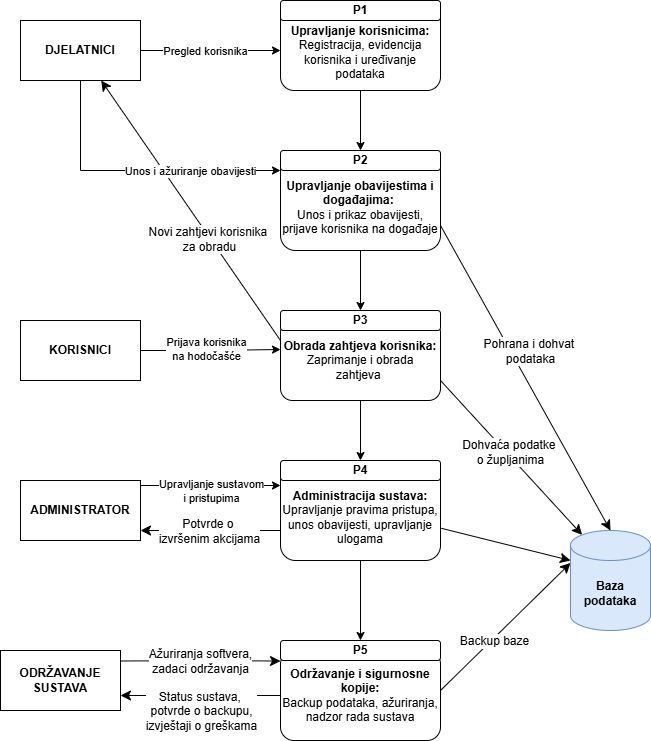

The diagram above was exported from draw.io. Its source (the exported page's mxGraphModel, read from the mxfile embedded in the PNG):
<mxGraphModel dx="1226" dy="661" grid="1" gridSize="10" guides="1" tooltips="1" connect="1" arrows="1" fold="1" page="1" pageScale="1" pageWidth="850" pageHeight="1100" math="0" shadow="0">
  <root>
    <mxCell id="0" />
    <mxCell id="1" parent="0" />
    <mxCell id="8UEbDqk-dIBro4yHKkm--91" value="" style="edgeStyle=orthogonalEdgeStyle;rounded=0;orthogonalLoop=1;jettySize=auto;html=1;" edge="1" parent="1" source="8UEbDqk-dIBro4yHKkm--92" target="8UEbDqk-dIBro4yHKkm--96">
      <mxGeometry relative="1" as="geometry" />
    </mxCell>
    <mxCell id="8UEbDqk-dIBro4yHKkm--92" value="&lt;div&gt;&lt;b&gt;&lt;br&gt;&lt;/b&gt;&lt;/div&gt;&lt;b&gt;Upravljanje korisnicima:&lt;/b&gt;&lt;div&gt;Registracija, evidencija korisnika i uređivanje podataka&lt;/div&gt;" style="rounded=1;whiteSpace=wrap;html=1;" vertex="1" parent="1">
      <mxGeometry x="360" y="510" width="160" height="90" as="geometry" />
    </mxCell>
    <mxCell id="8UEbDqk-dIBro4yHKkm--93" value="&lt;b&gt;P1&lt;/b&gt;" style="rounded=1;whiteSpace=wrap;html=1;" vertex="1" parent="1">
      <mxGeometry x="360" y="510" width="160" height="20" as="geometry" />
    </mxCell>
    <mxCell id="8UEbDqk-dIBro4yHKkm--94" value="" style="edgeStyle=orthogonalEdgeStyle;rounded=0;orthogonalLoop=1;jettySize=auto;html=1;" edge="1" parent="1" source="8UEbDqk-dIBro4yHKkm--95" target="8UEbDqk-dIBro4yHKkm--101">
      <mxGeometry relative="1" as="geometry" />
    </mxCell>
    <mxCell id="8UEbDqk-dIBro4yHKkm--95" value="&lt;div&gt;&lt;br&gt;&lt;/div&gt;&lt;b&gt;Upravljanje obavijestima i događajima:&amp;nbsp;&lt;/b&gt;&lt;div&gt;Unos i prikaz obavijesti, prijave korisnika na događaje&lt;/div&gt;" style="rounded=1;whiteSpace=wrap;html=1;" vertex="1" parent="1">
      <mxGeometry x="360" y="660" width="160" height="100" as="geometry" />
    </mxCell>
    <mxCell id="8UEbDqk-dIBro4yHKkm--96" value="&lt;b&gt;P2&lt;/b&gt;" style="rounded=1;whiteSpace=wrap;html=1;" vertex="1" parent="1">
      <mxGeometry x="360" y="660" width="160" height="20" as="geometry" />
    </mxCell>
    <mxCell id="8UEbDqk-dIBro4yHKkm--97" value="" style="edgeStyle=orthogonalEdgeStyle;rounded=0;orthogonalLoop=1;jettySize=auto;html=1;" edge="1" parent="1" source="8UEbDqk-dIBro4yHKkm--100" target="8UEbDqk-dIBro4yHKkm--106">
      <mxGeometry relative="1" as="geometry" />
    </mxCell>
    <mxCell id="8UEbDqk-dIBro4yHKkm--98" value="" style="edgeStyle=none;curved=1;rounded=0;orthogonalLoop=1;jettySize=auto;html=1;fontSize=12;startSize=8;endSize=8;exitX=0;exitY=0.25;exitDx=0;exitDy=0;" edge="1" parent="1" source="8UEbDqk-dIBro4yHKkm--100" target="8UEbDqk-dIBro4yHKkm--115">
      <mxGeometry relative="1" as="geometry">
        <mxPoint x="350" y="900" as="sourcePoint" />
      </mxGeometry>
    </mxCell>
    <mxCell id="8UEbDqk-dIBro4yHKkm--99" value="Novi zahtjevi korisnika&amp;nbsp;&lt;div&gt;za obradu&lt;/div&gt;" style="edgeLabel;html=1;align=center;verticalAlign=middle;resizable=0;points=[];fontSize=12;" vertex="1" connectable="0" parent="8UEbDqk-dIBro4yHKkm--98">
      <mxGeometry x="-0.2151" y="1" relative="1" as="geometry">
        <mxPoint as="offset" />
      </mxGeometry>
    </mxCell>
    <mxCell id="8UEbDqk-dIBro4yHKkm--100" value="&lt;b&gt;Obrada zahtjeva korisnika:&lt;/b&gt;&lt;div&gt;Zaprimanje i obrada zahtjeva&amp;nbsp;&lt;/div&gt;" style="rounded=1;whiteSpace=wrap;html=1;" vertex="1" parent="1">
      <mxGeometry x="360" y="830" width="160" height="80" as="geometry" />
    </mxCell>
    <mxCell id="8UEbDqk-dIBro4yHKkm--101" value="&lt;b&gt;P3&lt;/b&gt;" style="rounded=1;whiteSpace=wrap;html=1;" vertex="1" parent="1">
      <mxGeometry x="360" y="820" width="160" height="20" as="geometry" />
    </mxCell>
    <mxCell id="8UEbDqk-dIBro4yHKkm--102" value="" style="edgeStyle=orthogonalEdgeStyle;rounded=0;orthogonalLoop=1;jettySize=auto;html=1;" edge="1" parent="1" source="8UEbDqk-dIBro4yHKkm--105" target="8UEbDqk-dIBro4yHKkm--110">
      <mxGeometry relative="1" as="geometry" />
    </mxCell>
    <mxCell id="8UEbDqk-dIBro4yHKkm--103" value="" style="edgeStyle=none;curved=1;rounded=0;orthogonalLoop=1;jettySize=auto;html=1;fontSize=12;startSize=8;endSize=8;" edge="1" parent="1">
      <mxGeometry relative="1" as="geometry">
        <mxPoint x="360" y="1040" as="sourcePoint" />
        <mxPoint x="220" y="1040" as="targetPoint" />
      </mxGeometry>
    </mxCell>
    <mxCell id="8UEbDqk-dIBro4yHKkm--104" value="Potvrde o&amp;nbsp;&lt;div&gt;izvršenim akcijama&lt;/div&gt;" style="edgeLabel;html=1;align=center;verticalAlign=middle;resizable=0;points=[];fontSize=12;" vertex="1" connectable="0" parent="8UEbDqk-dIBro4yHKkm--103">
      <mxGeometry x="0.0286" relative="1" as="geometry">
        <mxPoint as="offset" />
      </mxGeometry>
    </mxCell>
    <mxCell id="8UEbDqk-dIBro4yHKkm--105" value="&lt;div&gt;&lt;b&gt;&lt;br&gt;&lt;/b&gt;&lt;/div&gt;&lt;b&gt;Administracija sustava:&lt;/b&gt;&lt;div&gt;Upravljanje pravima pristupa,&lt;/div&gt;&lt;div&gt;unos obavijesti,&amp;nbsp;&lt;span style=&quot;background-color: transparent; color: light-dark(rgb(0, 0, 0), rgb(255, 255, 255));&quot;&gt;upravljanje&lt;/span&gt;&lt;/div&gt;&lt;div&gt;ulogama&lt;/div&gt;" style="rounded=1;whiteSpace=wrap;html=1;" vertex="1" parent="1">
      <mxGeometry x="360" y="970" width="160" height="100" as="geometry" />
    </mxCell>
    <mxCell id="8UEbDqk-dIBro4yHKkm--106" value="&lt;b&gt;P4&lt;/b&gt;" style="rounded=1;whiteSpace=wrap;html=1;" vertex="1" parent="1">
      <mxGeometry x="360" y="970" width="160" height="20" as="geometry" />
    </mxCell>
    <mxCell id="8UEbDqk-dIBro4yHKkm--107" value="" style="edgeStyle=none;curved=1;rounded=0;orthogonalLoop=1;jettySize=auto;html=1;fontSize=12;startSize=8;endSize=8;entryX=1;entryY=0.75;entryDx=0;entryDy=0;" edge="1" parent="1" source="8UEbDqk-dIBro4yHKkm--109" target="8UEbDqk-dIBro4yHKkm--124">
      <mxGeometry relative="1" as="geometry" />
    </mxCell>
    <mxCell id="8UEbDqk-dIBro4yHKkm--108" value="Status sustava,&amp;nbsp;&lt;div&gt;potvrde o backupu,&lt;/div&gt;&lt;div&gt;izvještaji o greškama&lt;/div&gt;" style="edgeLabel;html=1;align=center;verticalAlign=middle;resizable=0;points=[];fontSize=12;" vertex="1" connectable="0" parent="8UEbDqk-dIBro4yHKkm--107">
      <mxGeometry x="-0.1143" relative="1" as="geometry">
        <mxPoint x="-9" y="15" as="offset" />
      </mxGeometry>
    </mxCell>
    <mxCell id="8UEbDqk-dIBro4yHKkm--109" value="&lt;b&gt;Održavanje i sigurnosne kopije:&lt;/b&gt;&lt;div&gt;Backup podataka, ažuriranja, nadzor rada sustava&lt;/div&gt;" style="rounded=1;whiteSpace=wrap;html=1;" vertex="1" parent="1">
      <mxGeometry x="360" y="1160" width="160" height="90" as="geometry" />
    </mxCell>
    <mxCell id="8UEbDqk-dIBro4yHKkm--110" value="&lt;b&gt;P5&lt;/b&gt;" style="rounded=1;whiteSpace=wrap;html=1;" vertex="1" parent="1">
      <mxGeometry x="360" y="1150" width="160" height="20" as="geometry" />
    </mxCell>
    <mxCell id="8UEbDqk-dIBro4yHKkm--111" value="" style="edgeStyle=orthogonalEdgeStyle;rounded=0;orthogonalLoop=1;jettySize=auto;html=1;" edge="1" parent="1" source="8UEbDqk-dIBro4yHKkm--115">
      <mxGeometry relative="1" as="geometry">
        <mxPoint x="360" y="560" as="targetPoint" />
      </mxGeometry>
    </mxCell>
    <mxCell id="8UEbDqk-dIBro4yHKkm--112" value="Pregled korisnika" style="edgeLabel;html=1;align=center;verticalAlign=middle;resizable=0;points=[];" vertex="1" connectable="0" parent="8UEbDqk-dIBro4yHKkm--111">
      <mxGeometry x="-0.0833" y="4" relative="1" as="geometry">
        <mxPoint y="4" as="offset" />
      </mxGeometry>
    </mxCell>
    <mxCell id="8UEbDqk-dIBro4yHKkm--113" value="" style="edgeStyle=orthogonalEdgeStyle;rounded=0;orthogonalLoop=1;jettySize=auto;html=1;entryX=0;entryY=1;entryDx=0;entryDy=0;" edge="1" parent="1" source="8UEbDqk-dIBro4yHKkm--115" target="8UEbDqk-dIBro4yHKkm--96">
      <mxGeometry relative="1" as="geometry">
        <mxPoint x="290" y="680" as="targetPoint" />
        <Array as="points">
          <mxPoint x="160" y="680" />
        </Array>
      </mxGeometry>
    </mxCell>
    <mxCell id="8UEbDqk-dIBro4yHKkm--114" value="Unos i ažuriranje obavijesti" style="edgeLabel;html=1;align=center;verticalAlign=middle;resizable=0;points=[];" vertex="1" connectable="0" parent="8UEbDqk-dIBro4yHKkm--113">
      <mxGeometry x="0.3752" relative="1" as="geometry">
        <mxPoint as="offset" />
      </mxGeometry>
    </mxCell>
    <mxCell id="8UEbDqk-dIBro4yHKkm--115" value="&lt;b&gt;DJELATNICI&lt;/b&gt;" style="rounded=0;whiteSpace=wrap;html=1;" vertex="1" parent="1">
      <mxGeometry x="100" y="530" width="120" height="60" as="geometry" />
    </mxCell>
    <mxCell id="8UEbDqk-dIBro4yHKkm--116" value="" style="edgeStyle=orthogonalEdgeStyle;rounded=0;orthogonalLoop=1;jettySize=auto;html=1;" edge="1" parent="1" source="8UEbDqk-dIBro4yHKkm--118">
      <mxGeometry relative="1" as="geometry">
        <mxPoint x="360" y="859" as="targetPoint" />
      </mxGeometry>
    </mxCell>
    <mxCell id="8UEbDqk-dIBro4yHKkm--134" value="Prijava korisnika&lt;div&gt;na hodočašće&lt;/div&gt;" style="edgeLabel;html=1;align=center;verticalAlign=middle;resizable=0;points=[];" vertex="1" connectable="0" parent="8UEbDqk-dIBro4yHKkm--116">
      <mxGeometry x="-0.0678" y="2" relative="1" as="geometry">
        <mxPoint as="offset" />
      </mxGeometry>
    </mxCell>
    <mxCell id="8UEbDqk-dIBro4yHKkm--118" value="&lt;b&gt;KORISNICI&lt;/b&gt;" style="rounded=0;whiteSpace=wrap;html=1;" vertex="1" parent="1">
      <mxGeometry x="100" y="830" width="120" height="60" as="geometry" />
    </mxCell>
    <mxCell id="8UEbDqk-dIBro4yHKkm--119" value="" style="edgeStyle=orthogonalEdgeStyle;rounded=0;orthogonalLoop=1;jettySize=auto;html=1;entryX=0;entryY=0.25;entryDx=0;entryDy=0;" edge="1" parent="1" source="8UEbDqk-dIBro4yHKkm--121" target="8UEbDqk-dIBro4yHKkm--105">
      <mxGeometry relative="1" as="geometry">
        <mxPoint x="320" y="1020" as="targetPoint" />
        <Array as="points">
          <mxPoint x="260" y="995" />
          <mxPoint x="260" y="995" />
        </Array>
      </mxGeometry>
    </mxCell>
    <mxCell id="8UEbDqk-dIBro4yHKkm--120" value="Upravljanje sustavom&lt;div&gt;i pristupima&lt;/div&gt;" style="edgeLabel;html=1;align=center;verticalAlign=middle;resizable=0;points=[];" vertex="1" connectable="0" parent="8UEbDqk-dIBro4yHKkm--119">
      <mxGeometry x="-0.1086" y="2" relative="1" as="geometry">
        <mxPoint x="8" y="7" as="offset" />
      </mxGeometry>
    </mxCell>
    <mxCell id="8UEbDqk-dIBro4yHKkm--121" value="&lt;b&gt;ADMINISTRATOR&lt;/b&gt;" style="rounded=0;whiteSpace=wrap;html=1;" vertex="1" parent="1">
      <mxGeometry x="100" y="990" width="120" height="60" as="geometry" />
    </mxCell>
    <mxCell id="8UEbDqk-dIBro4yHKkm--122" value="" style="edgeStyle=none;curved=1;rounded=0;orthogonalLoop=1;jettySize=auto;html=1;fontSize=12;startSize=8;endSize=8;entryX=-0.017;entryY=0.34;entryDx=0;entryDy=0;entryPerimeter=0;exitX=0.833;exitY=0.177;exitDx=0;exitDy=0;exitPerimeter=0;" edge="1" parent="1" source="8UEbDqk-dIBro4yHKkm--124">
      <mxGeometry relative="1" as="geometry">
        <mxPoint x="210" y="1171" as="sourcePoint" />
        <mxPoint x="360" y="1170.6" as="targetPoint" />
        <Array as="points">
          <mxPoint x="292.72" y="1170" />
        </Array>
      </mxGeometry>
    </mxCell>
    <mxCell id="8UEbDqk-dIBro4yHKkm--123" value="Ažuriranja softvera,&lt;div&gt;zadaci održavanja&lt;/div&gt;" style="edgeLabel;html=1;align=center;verticalAlign=middle;resizable=0;points=[];fontSize=12;" vertex="1" connectable="0" parent="8UEbDqk-dIBro4yHKkm--122">
      <mxGeometry x="-0.2529" y="1" relative="1" as="geometry">
        <mxPoint x="33" y="1" as="offset" />
      </mxGeometry>
    </mxCell>
    <mxCell id="8UEbDqk-dIBro4yHKkm--124" value="&lt;b&gt;ODRŽAVANJE SUSTAVA&lt;/b&gt;" style="rounded=0;whiteSpace=wrap;html=1;" vertex="1" parent="1">
      <mxGeometry x="80" y="1160" width="120" height="60" as="geometry" />
    </mxCell>
    <mxCell id="8UEbDqk-dIBro4yHKkm--125" value="&lt;b&gt;Baza podataka&lt;/b&gt;" style="shape=cylinder3;whiteSpace=wrap;html=1;boundedLbl=1;backgroundOutline=1;size=15;fillColor=#dae8fc;strokeColor=#6c8ebf;" vertex="1" parent="1">
      <mxGeometry x="650" y="1040" width="80" height="100" as="geometry" />
    </mxCell>
    <mxCell id="8UEbDqk-dIBro4yHKkm--126" value="" style="endArrow=classic;html=1;rounded=0;fontSize=12;startSize=8;endSize=8;curved=1;entryX=0.145;entryY=0;entryDx=0;entryDy=4.35;entryPerimeter=0;exitX=1;exitY=0.75;exitDx=0;exitDy=0;" edge="1" parent="1" source="8UEbDqk-dIBro4yHKkm--100" target="8UEbDqk-dIBro4yHKkm--125">
      <mxGeometry width="50" height="50" relative="1" as="geometry">
        <mxPoint x="410" y="1090" as="sourcePoint" />
        <mxPoint x="459.99999999999994" y="1040" as="targetPoint" />
      </mxGeometry>
    </mxCell>
    <mxCell id="8UEbDqk-dIBro4yHKkm--127" value="Dohvaća podatke&amp;nbsp;&lt;div&gt;o župljanima&lt;/div&gt;" style="edgeLabel;html=1;align=center;verticalAlign=middle;resizable=0;points=[];fontSize=12;" vertex="1" connectable="0" parent="8UEbDqk-dIBro4yHKkm--126">
      <mxGeometry x="-0.095" y="-2" relative="1" as="geometry">
        <mxPoint x="7" as="offset" />
      </mxGeometry>
    </mxCell>
    <mxCell id="8UEbDqk-dIBro4yHKkm--128" value="" style="endArrow=classic;html=1;rounded=0;fontSize=12;startSize=8;endSize=8;curved=1;entryX=0;entryY=0;entryDx=0;entryDy=32.5;entryPerimeter=0;" edge="1" parent="1" target="8UEbDqk-dIBro4yHKkm--125">
      <mxGeometry width="50" height="50" relative="1" as="geometry">
        <mxPoint x="520" y="1200" as="sourcePoint" />
        <mxPoint x="570" y="1150" as="targetPoint" />
      </mxGeometry>
    </mxCell>
    <mxCell id="8UEbDqk-dIBro4yHKkm--129" value="Backup baze" style="edgeLabel;html=1;align=center;verticalAlign=middle;resizable=0;points=[];fontSize=12;" vertex="1" connectable="0" parent="8UEbDqk-dIBro4yHKkm--128">
      <mxGeometry x="-0.1998" y="-2" relative="1" as="geometry">
        <mxPoint as="offset" />
      </mxGeometry>
    </mxCell>
    <mxCell id="8UEbDqk-dIBro4yHKkm--130" value="" style="endArrow=classic;html=1;rounded=0;fontSize=12;startSize=8;endSize=8;curved=1;exitX=1.005;exitY=0.678;exitDx=0;exitDy=0;exitPerimeter=0;" edge="1" parent="1" source="8UEbDqk-dIBro4yHKkm--105">
      <mxGeometry width="50" height="50" relative="1" as="geometry">
        <mxPoint x="410" y="1090" as="sourcePoint" />
        <mxPoint x="650" y="1070" as="targetPoint" />
      </mxGeometry>
    </mxCell>
    <mxCell id="8UEbDqk-dIBro4yHKkm--131" value="" style="endArrow=classic;html=1;rounded=0;fontSize=12;startSize=8;endSize=8;curved=1;entryX=0.5;entryY=0;entryDx=0;entryDy=0;entryPerimeter=0;exitX=1;exitY=0.75;exitDx=0;exitDy=0;" edge="1" parent="1" source="8UEbDqk-dIBro4yHKkm--95" target="8UEbDqk-dIBro4yHKkm--125">
      <mxGeometry width="50" height="50" relative="1" as="geometry">
        <mxPoint x="410" y="1020" as="sourcePoint" />
        <mxPoint x="459.99999999999994" y="970" as="targetPoint" />
      </mxGeometry>
    </mxCell>
    <mxCell id="8UEbDqk-dIBro4yHKkm--132" value="Pohrana i dohvat&amp;nbsp;&lt;div&gt;podataka&lt;/div&gt;" style="edgeLabel;html=1;align=center;verticalAlign=middle;resizable=0;points=[];fontSize=12;" vertex="1" connectable="0" parent="8UEbDqk-dIBro4yHKkm--131">
      <mxGeometry x="-0.0027" y="6" relative="1" as="geometry">
        <mxPoint y="-24" as="offset" />
      </mxGeometry>
    </mxCell>
  </root>
</mxGraphModel>